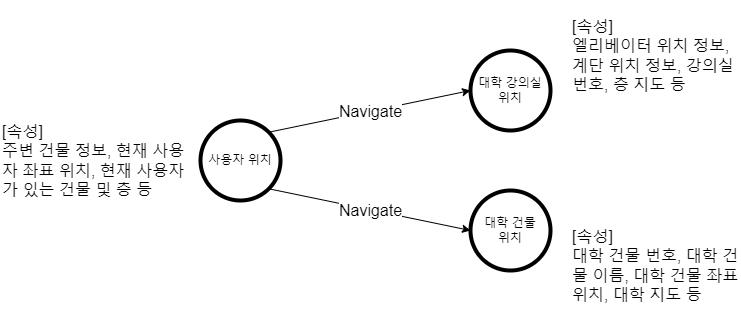

The diagram above was exported from draw.io. Its source (the exported page's mxGraphModel, read from the mxfile embedded in the PNG):
<mxGraphModel dx="1038" dy="539" grid="1" gridSize="10" guides="1" tooltips="1" connect="1" arrows="1" fold="1" page="1" pageScale="1" pageWidth="827" pageHeight="1169" math="0" shadow="0">
  <root>
    <mxCell id="0" />
    <mxCell id="1" parent="0" />
    <mxCell id="tvra3d4I6r-DcCOE2fmA-1" value="사용자 위치" style="ellipse;whiteSpace=wrap;html=1;aspect=fixed;strokeWidth=4;" vertex="1" parent="1">
      <mxGeometry x="240" y="240" width="80" height="80" as="geometry" />
    </mxCell>
    <mxCell id="tvra3d4I6r-DcCOE2fmA-2" value="대학 건물&lt;br&gt;위치" style="ellipse;whiteSpace=wrap;html=1;aspect=fixed;strokeWidth=4;" vertex="1" parent="1">
      <mxGeometry x="510" y="310" width="80" height="80" as="geometry" />
    </mxCell>
    <mxCell id="tvra3d4I6r-DcCOE2fmA-3" value="대학 강의실&lt;br&gt;위치" style="ellipse;whiteSpace=wrap;html=1;aspect=fixed;strokeWidth=4;" vertex="1" parent="1">
      <mxGeometry x="510" y="170" width="80" height="80" as="geometry" />
    </mxCell>
    <mxCell id="tvra3d4I6r-DcCOE2fmA-4" value="" style="endArrow=classic;html=1;rounded=0;exitX=1;exitY=0;exitDx=0;exitDy=0;entryX=0;entryY=0.5;entryDx=0;entryDy=0;strokeWidth=1;fontSize=14;" edge="1" parent="1" source="tvra3d4I6r-DcCOE2fmA-1" target="tvra3d4I6r-DcCOE2fmA-3">
      <mxGeometry relative="1" as="geometry">
        <mxPoint x="360" y="260" as="sourcePoint" />
        <mxPoint x="460" y="260" as="targetPoint" />
      </mxGeometry>
    </mxCell>
    <mxCell id="tvra3d4I6r-DcCOE2fmA-5" value="Navigate" style="edgeLabel;resizable=0;html=1;align=center;verticalAlign=middle;strokeWidth=4;fontSize=16;" connectable="0" vertex="1" parent="tvra3d4I6r-DcCOE2fmA-4">
      <mxGeometry relative="1" as="geometry" />
    </mxCell>
    <mxCell id="tvra3d4I6r-DcCOE2fmA-6" value="" style="endArrow=classic;html=1;rounded=0;exitX=1;exitY=1;exitDx=0;exitDy=0;entryX=0;entryY=0.5;entryDx=0;entryDy=0;strokeWidth=1;fontSize=14;" edge="1" parent="1" source="tvra3d4I6r-DcCOE2fmA-1" target="tvra3d4I6r-DcCOE2fmA-2">
      <mxGeometry relative="1" as="geometry">
        <mxPoint x="318.28427124746213" y="261.71572875253787" as="sourcePoint" />
        <mxPoint x="520" y="220" as="targetPoint" />
      </mxGeometry>
    </mxCell>
    <mxCell id="tvra3d4I6r-DcCOE2fmA-7" value="Navigate" style="edgeLabel;resizable=0;html=1;align=center;verticalAlign=middle;strokeWidth=4;fontSize=16;" connectable="0" vertex="1" parent="tvra3d4I6r-DcCOE2fmA-6">
      <mxGeometry relative="1" as="geometry" />
    </mxCell>
    <mxCell id="tvra3d4I6r-DcCOE2fmA-8" value="[속성]&lt;br&gt;대학 건물 번호, 대학 건물 이름, 대학 건물 좌표 위치, 대학 지도 등" style="text;html=1;strokeColor=none;fillColor=none;align=left;verticalAlign=middle;whiteSpace=wrap;rounded=0;fontSize=16;" vertex="1" parent="1">
      <mxGeometry x="610" y="330" width="170" height="110" as="geometry" />
    </mxCell>
    <mxCell id="tvra3d4I6r-DcCOE2fmA-9" value="[속성]&lt;br&gt;엘리베이터 위치 정보, 계단 위치 정보, 강의실 번호, 층 지도 등" style="text;html=1;strokeColor=none;fillColor=none;align=left;verticalAlign=middle;whiteSpace=wrap;rounded=0;fontSize=16;" vertex="1" parent="1">
      <mxGeometry x="610" y="120" width="170" height="110" as="geometry" />
    </mxCell>
    <mxCell id="tvra3d4I6r-DcCOE2fmA-10" value="[속성]&lt;br&gt;주변 건물 정보, 현재 사용자 좌표 위치, 현재 사용자가 있는 건물 및 층 등" style="text;html=1;strokeColor=none;fillColor=none;align=left;verticalAlign=middle;whiteSpace=wrap;rounded=0;fontSize=16;" vertex="1" parent="1">
      <mxGeometry x="40" y="225" width="190" height="110" as="geometry" />
    </mxCell>
  </root>
</mxGraphModel>